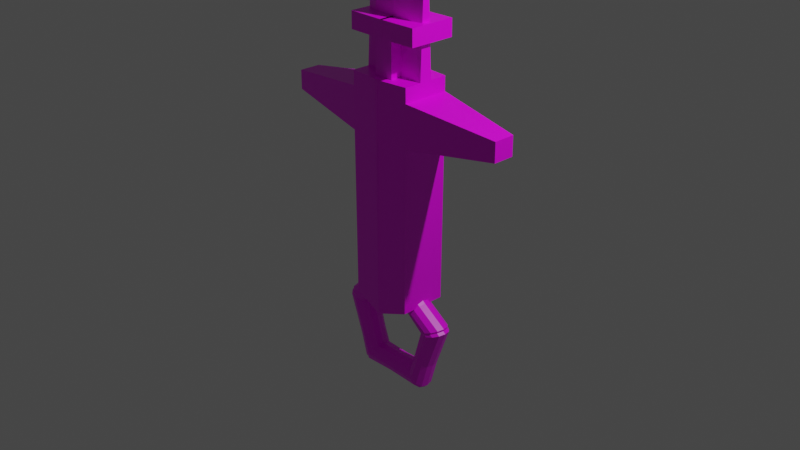 # Source: Greatsword.blend  (saved by Blender 2.83.18; exported with 4.5.12 LTS)
import bpy
from mathutils import Matrix  # noqa: F401  (used for matrix-valued properties, if any)

bpy.ops.wm.read_factory_settings(use_empty=True)
scene = bpy.context.scene
scene.name = 'Scene'

# ---- collections
col_collection = bpy.data.collections.new('Collection'); scene.collection.children.link(col_collection)

# ---- images (referenced by path relative to the original .blend; pixels are not part of the script)
import os
ASSET_DIR = os.environ.get("B2B_ASSET_DIR", "")  # directory of the original .blend (textures are referenced by path, not embedded)
HERE = os.path.dirname(os.path.abspath(__file__))  # packed textures are extracted next to this script under _unpacked/

def load_image(name, relpath, width, height, colorspace="sRGB"):
    """Load a texture the original file referenced (path relative to the .blend, or extracted next to this script)."""
    p = next((c for c in (os.path.join(HERE, relpath), os.path.join(ASSET_DIR, relpath)) if relpath and os.path.exists(c)), "")
    if p:
        img = bpy.data.images.load(p, check_existing=True)
        img.name = name
    else:  # same state as the original file: an image datablock whose file is absent (Cycles renders it pink)
        img = bpy.data.images.new(name, width, height)
        img.source = "FILE"
        img.filepath = "//" + (relpath or name)
    img.colorspace_settings.name = colorspace
    return img
img_new_piskel__1__png = load_image('New Piskel (1).png', 'New Piskel (1).png', 1024, 1024, 'sRGB')

# ---- materials (node trees are filled in below, after node groups)
mat_material = bpy.data.materials.new('Material')
mat_material.alpha_threshold = 0.0
mat_material.use_transparent_shadow = False
mat_material.line_color = (0.0, 0.0, 0.0, 1.0)

# ---- material node trees
mat_material.use_nodes = True; mat_material.node_tree.nodes.clear()
_N = mat_material.node_tree.nodes; _L = mat_material.node_tree.links
n0 = _N.new('ShaderNodeOutputMaterial'); n0.name = 'Material Output'; n0.location = (300, 300)
n1 = _N.new('ShaderNodeBsdfPrincipled'); n1.name = 'Principled BSDF'; n1.location = (10, 300)
n1.distribution = 'GGX'
n1.subsurface_method = 'BURLEY'
n1.inputs[2].default_value = 0.4
n1.inputs[3].default_value = 1.45
n1.inputs[27].default_value = (0.0, 0.0, 0.0, 1.0)
n1.inputs[28].default_value = 1.0
n2 = _N.new('ShaderNodeTexImage'); n2.name = 'Image Texture'; n2.location = (-421, 108)
n2.image = img_new_piskel__1__png
n2.interpolation = 'Closest'
_L.new(n1.outputs[0], n0.inputs[0])
_L.new(n2.outputs[0], n1.inputs[0])
_L.new(n2.outputs[1], n1.inputs[4])
n0.is_active_output = True

# ---- world
world_world = bpy.data.worlds.new('World'); scene.world = world_world
world_world.use_nodes = True; world_world.node_tree.nodes.clear()
_N = world_world.node_tree.nodes; _L = world_world.node_tree.links
n0 = _N.new('ShaderNodeOutputWorld'); n0.name = 'World Output'; n0.location = (300, 300)
n1 = _N.new('ShaderNodeBackground'); n1.name = 'Background'; n1.location = (10, 300)
n1.inputs[0].default_value = (0.05088, 0.05088, 0.05088, 1.0)
_L.new(n1.outputs[0], n0.inputs[0])
n0.is_active_output = True
world_world.color = (0.05088, 0.05088, 0.05088)
world_world.use_sun_shadow = False
world_world.sun_shadow_jitter_overblur = 0.0

# ---- cameras
cam_camera = bpy.data.cameras.new('Camera')
cam_camera.clip_end = 100.0
cam_camera.ortho_scale = 7.314

# ---- lights
light_light = bpy.data.lights.new('Light', 'POINT')
light_light.transmission_factor = 0.0
light_light.energy = 1000.0
light_light.shadow_soft_size = 0.1
light_light.shadow_maximum_resolution = 0.006
light_light.use_absolute_resolution = True

# ---- meshes
me_cube = bpy.data.meshes.new('Cube')
me_cube.from_pydata([(0.3648, 0.8715, 0.937), (0.3536, 0.8715, -0.8715), (0.3648, -0.8715, 0.937), (0.3536, -0.8715, -0.8715), (-0.01119, -1.0, 0.9345), (-0.01119, 1.0, 0.9345), (0.3617, 0.8715, 1.399), (0.3617, -0.8715, 1.399), (-0.01428, 1.0, 1.396), (-0.01428, -1.0, 1.396), (1.357, 0.3943, 1.07), (1.357, -0.3943, 1.07), (1.356, 0.3943, 1.279), (1.356, -0.3943, 1.279), (0.3606, 0.8715, 1.557), (0.3606, -0.8715, 1.557), (-0.01534, 1.0, 1.554), (-0.01534, -1.0, 1.554), (0.3606, -0.2324, 1.557), (0.3606, 0.2324, 1.557), (-0.01534, -0.2667, 1.554), (-0.01534, 0.2667, 1.554), (0.351, -0.04247, 2.992), (0.351, 0.04247, 2.992), (-0.02493, -0.2667, 2.989), (-0.02493, 0.2667, 2.989), (0.2997, -0.01182, 10.67), (0.2997, 0.01182, 10.67), (-0.07626, -0.07419, 10.67), (-0.07626, 0.07419, 10.67), (0.1141, -0.9585, -0.9585), (0.1101, 0.9585, 0.9353), (0.1141, 0.9585, -0.9585), (0.1101, -0.9585, 0.9353), (0.1071, 0.9585, 1.397), (0.1071, -0.9585, 1.397), (0.106, 0.9585, 1.555), (0.106, -0.9585, 1.555), (0.106, -0.2556, 1.555), (0.106, 0.2556, 1.555), (0.09641, -0.2556, 2.99), (0.09641, 0.2556, 2.99), (0.04508, -0.07111, 10.67), (0.04508, 0.07111, 10.67), (-0.01789, -0.2667, 1.936), (-0.01789, 1.0, 1.936), (0.1035, 0.9585, 1.937), (0.1035, -0.2556, 1.937), (-0.01912, -0.2667, 2.12), (-0.01912, 1.0, 2.12), (0.1022, 0.9585, 2.12), (0.1022, -0.2556, 2.12), (0.4126, 0.9585, 1.939), (0.4126, -0.2556, 1.939), (0.4113, 0.9585, 2.123), (0.4113, -0.2556, 2.123), (-0.01587, -0.7764, 1.936), (0.1055, -0.7653, 1.937), (-0.0171, -0.7764, 2.12), (0.1042, -0.7653, 2.12), (0.4146, -0.7653, 1.939), (0.4133, -0.7653, 2.123), (0.1035, -0.2556, 1.937), (-0.01789, -0.2667, 1.936), (0.1035, 0.9585, 1.937), (-0.01789, 1.0, 1.936), (-0.01196, -0.6926, 1.554), (0.1094, -0.6816, 1.555), (-0.01451, -0.6926, 1.936), (0.1068, -0.6816, 1.937), (0.007584, -0.0003212, 13.71), (0.007584, 0.0003212, 13.71), (-0.001153, -0.001933, 13.71), (-0.001153, 0.001933, 13.71), (-0.005317, 0.002016, 13.71), (-0.005317, -0.002016, 13.71), (0.6604, -1.864e-08, -1.021), (0.6426, -0.2396, -1.027), (0.594, -0.4151, -1.045), (0.5276, -0.4793, -1.07), (0.4612, -0.4151, -1.094), (0.4126, -0.2396, -1.112), (0.3948, -1.133e-08, -1.118), (0.4126, 0.2396, -1.112), (0.4612, 0.4151, -1.094), (0.5276, 0.4793, -1.07), (0.594, 0.4151, -1.045), (0.6426, 0.2396, -1.027), (-0.02879, -1.026e-07, -0.5546), (-0.02811, -0.2396, -0.5737), (-0.02626, -0.4151, -0.6256), (-0.02374, -0.4793, -0.6966), (-0.02121, -0.4151, -0.7676), (-0.01936, -0.2396, -0.8195), (-0.01868, -6.168e-08, -0.8385), (-0.01936, 0.2396, -0.8195), (-0.02121, 0.4151, -0.7676), (-0.02374, 0.4793, -0.6966), (-0.02626, 0.4151, -0.6256), (-0.02811, 0.2396, -0.5737), (-0.683, -4.524e-08, -1.069), (-0.6648, -0.2396, -1.074), (-0.6151, -0.4151, -1.089), (-0.5471, -0.4793, -1.108), (-0.4792, -0.4151, -1.128), (-0.4294, -0.2396, -1.142), (-0.4112, -2.729e-08, -1.147), (-0.4294, 0.2396, -1.142), (-0.4792, 0.4151, -1.128), (-0.5471, 0.4793, -1.108), (-0.6151, 0.4151, -1.089), (-0.6648, 0.2396, -1.074), (-0.3982, 7.409e-08, -1.854), (-0.3876, -0.2396, -1.838), (-0.3587, -0.4151, -1.795), (-0.3193, -0.4793, -1.736), (-0.2798, -0.4151, -1.677), (-0.2509, -0.2396, -1.634), (-0.2403, 4.431e-08, -1.618), (-0.2509, 0.2396, -1.634), (-0.2798, 0.4151, -1.677), (-0.3193, 0.4793, -1.736), (-0.3587, 0.4151, -1.795), (-0.3876, 0.2396, -1.838), (0.4321, 9.052e-08, -1.824), (0.4204, -0.2396, -1.809), (0.3885, -0.4151, -1.768), (0.345, -0.4793, -1.712), (0.3014, -0.4151, -1.656), (0.2695, -0.2396, -1.615), (0.2578, 5.417e-08, -1.6), (0.2695, 0.2396, -1.615), (0.3014, 0.4151, -1.656), (0.345, 0.4793, -1.712), (0.3885, 0.4151, -1.768), (0.4204, 0.2396, -1.809), (-0.3648, 0.8715, 0.937), (-0.3536, 0.8715, -0.8715), (-0.3648, -0.8715, 0.937), (-0.3536, -0.8715, -0.8715), (0.0, 1.0, -1.0), (0.01119, -1.0, 0.9345), (0.0, -1.0, -1.0), (0.01119, 1.0, 0.9345), (-0.3617, 0.8715, 1.399), (-0.3617, -0.8715, 1.399), (0.01428, 1.0, 1.396), (0.01428, -1.0, 1.396), (-1.357, 0.3943, 1.07), (-1.357, -0.3943, 1.07), (-1.356, 0.3943, 1.279), (-1.356, -0.3943, 1.279), (-0.3606, 0.8715, 1.557), (-0.3606, -0.8715, 1.557), (0.01534, 1.0, 1.554), (0.01534, -1.0, 1.554), (-0.3606, -0.2324, 1.557), (-0.3606, 0.2324, 1.557), (0.01534, -0.2667, 1.554), (0.01534, 0.2667, 1.554), (-0.351, -0.04247, 2.992), (-0.351, 0.04247, 2.992), (0.02493, -0.2667, 2.989), (0.02493, 0.2667, 2.989), (-0.2997, -0.01182, 10.67), (-0.2997, 0.01182, 10.67), (0.07626, -0.07419, 10.67), (0.07626, 0.07419, 10.67), (-0.1141, -0.9585, -0.9585), (-0.1101, 0.9585, 0.9353), (-0.1141, 0.9585, -0.9585), (-0.1101, -0.9585, 0.9353), (-0.1071, 0.9585, 1.397), (-0.1071, -0.9585, 1.397), (-0.106, 0.9585, 1.555), (-0.106, -0.9585, 1.555), (-0.106, -0.2556, 1.555), (-0.106, 0.2556, 1.555), (-0.09641, -0.2556, 2.99), (-0.09641, 0.2556, 2.99), (-0.04508, -0.07111, 10.67), (-0.04508, 0.07111, 10.67), (0.01789, -0.2667, 1.936), (0.01789, 1.0, 1.936), (-0.1035, 0.9585, 1.937), (-0.1035, -0.2556, 1.937), (0.01912, -0.2667, 2.12), (0.01912, 1.0, 2.12), (-0.1022, 0.9585, 2.12), (-0.1022, -0.2556, 2.12), (-0.4126, 0.9585, 1.939), (-0.4126, -0.2556, 1.939), (-0.4113, 0.9585, 2.123), (-0.4113, -0.2556, 2.123), (0.01587, -0.7764, 1.936), (-0.1055, -0.7653, 1.937), (0.0171, -0.7764, 2.12), (-0.1042, -0.7653, 2.12), (-0.4146, -0.7653, 1.939), (-0.4133, -0.7653, 2.123), (-0.1035, -0.2556, 1.937), (0.01789, -0.2667, 1.936), (-0.1035, 0.9585, 1.937), (0.01789, 1.0, 1.936), (0.01196, -0.6926, 1.554), (-0.1094, -0.6816, 1.555), (0.01451, -0.6926, 1.936), (-0.1068, -0.6816, 1.937), (-0.007584, -0.0003212, 13.71), (-0.007584, 0.0003212, 13.71), (0.001153, -0.001933, 13.71), (0.001153, 0.001933, 13.71), (0.005317, 0.002016, 13.71), (0.005317, -0.002016, 13.71), (-0.6604, -1.864e-08, -1.021), (-0.6426, -0.2396, -1.027), (-0.594, -0.4151, -1.045), (-0.5276, -0.4793, -1.07), (-0.4612, -0.4151, -1.094), (-0.4126, -0.2396, -1.112), (-0.3948, -1.133e-08, -1.118), (-0.4126, 0.2396, -1.112), (-0.4612, 0.4151, -1.094), (-0.5276, 0.4793, -1.07), (-0.594, 0.4151, -1.045), (-0.6426, 0.2396, -1.027), (0.02879, -1.026e-07, -0.5546), (0.02811, -0.2396, -0.5737), (0.02626, -0.4151, -0.6256), (0.02374, -0.4793, -0.6966), (0.02121, -0.4151, -0.7676), (0.01936, -0.2396, -0.8195), (0.01868, -6.168e-08, -0.8385), (0.01936, 0.2396, -0.8195), (0.02121, 0.4151, -0.7676), (0.02374, 0.4793, -0.6966), (0.02626, 0.4151, -0.6256), (0.02811, 0.2396, -0.5737), (0.683, -4.524e-08, -1.069), (0.6648, -0.2396, -1.074), (0.6151, -0.4151, -1.089), (0.5471, -0.4793, -1.108), (0.4792, -0.4151, -1.128), (0.4294, -0.2396, -1.142), (0.4112, -2.729e-08, -1.147), (0.4294, 0.2396, -1.142), (0.4792, 0.4151, -1.128), (0.5471, 0.4793, -1.108), (0.6151, 0.4151, -1.089), (0.6648, 0.2396, -1.074), (0.3982, 7.409e-08, -1.854), (0.3876, -0.2396, -1.838), (0.3587, -0.4151, -1.795), (0.3193, -0.4793, -1.736), (0.2798, -0.4151, -1.677), (0.2509, -0.2396, -1.634), (0.2403, 4.431e-08, -1.618), (0.2509, 0.2396, -1.634), (0.2798, 0.4151, -1.677), (0.3193, 0.4793, -1.736), (0.3587, 0.4151, -1.795), (0.3876, 0.2396, -1.838), (-0.4321, 9.052e-08, -1.824), (-0.4204, -0.2396, -1.809), (-0.3885, -0.4151, -1.768), (-0.345, -0.4793, -1.712), (-0.3014, -0.4151, -1.656), (-0.2695, -0.2396, -1.615), (-0.2578, 5.417e-08, -1.6), (-0.2695, 0.2396, -1.615), (-0.3014, 0.4151, -1.656), (-0.345, 0.4793, -1.712), (-0.3885, 0.4151, -1.768), (-0.4204, 0.2396, -1.809)], [], [(32, 1, 3, 30), (1, 0, 2, 3), (32, 31, 0, 1), (30, 33, 4, 142), (31, 5, 8, 34), (8, 9, 17, 16), (0, 6, 12, 10), (5, 4, 9, 8), (33, 2, 7, 35), (11, 10, 12, 13), (2, 0, 10, 11), (7, 2, 11, 13), (6, 7, 13, 12), (37, 15, 19, 39), (34, 8, 16, 36), (35, 7, 15, 37), (7, 6, 14, 15), (20, 21, 25, 24), (15, 14, 18, 19), (16, 17, 21, 20), (63, 62, 47, 44), (41, 23, 27, 43), (38, 20, 24, 40), (39, 19, 23, 41), (19, 18, 22, 23), (28, 29, 74, 75), (23, 22, 26, 27), (24, 25, 29, 28), (40, 24, 28, 42), (22, 40, 42, 26), (42, 28, 75, 72), (21, 39, 41, 25), (18, 38, 40, 22), (25, 41, 43, 29), (14, 36, 38, 18), (9, 35, 37, 17), (6, 34, 36, 14), (17, 37, 39, 21), (4, 33, 35, 9), (0, 31, 34, 6), (3, 2, 33, 30), (140, 5, 31, 32), (140, 32, 30, 142), (48, 44, 56, 58), (62, 64, 46, 47), (64, 65, 45, 46), (65, 63, 44, 45), (50, 49, 48, 51), (45, 44, 48, 49), (46, 50, 54, 52), (46, 45, 49, 50), (53, 52, 54, 55), (50, 51, 55, 54), (47, 46, 52, 53), (44, 47, 57, 56), (56, 57, 59, 58), (59, 57, 60, 61), (55, 51, 59, 61), (53, 55, 61, 60), (47, 53, 60, 57), (51, 48, 58, 59), (16, 20, 63, 65), (36, 16, 65, 64), (38, 36, 64, 62), (20, 38, 67, 66), (66, 67, 69, 68), (63, 20, 66, 68), (38, 62, 69, 67), (62, 63, 68, 69), (72, 75, 74, 73), (70, 72, 73, 71), (26, 42, 72, 70), (43, 27, 71, 73), (29, 43, 73, 74), (27, 26, 70, 71), (76, 88, 89, 77), (77, 89, 90, 78), (78, 90, 91, 79), (79, 91, 92, 80), (80, 92, 93, 81), (81, 93, 94, 82), (82, 94, 95, 83), (83, 95, 96, 84), (84, 96, 97, 85), (85, 97, 98, 86), (86, 98, 99, 87), (87, 99, 88, 76), (88, 100, 101, 89), (89, 101, 102, 90), (90, 102, 103, 91), (91, 103, 104, 92), (92, 104, 105, 93), (93, 105, 106, 94), (94, 106, 107, 95), (95, 107, 108, 96), (96, 108, 109, 97), (97, 109, 110, 98), (98, 110, 111, 99), (99, 111, 100, 88), (100, 112, 113, 101), (101, 113, 114, 102), (102, 114, 115, 103), (103, 115, 116, 104), (104, 116, 117, 105), (105, 117, 118, 106), (106, 118, 119, 107), (107, 119, 120, 108), (108, 120, 121, 109), (109, 121, 122, 110), (110, 122, 123, 111), (111, 123, 112, 100), (112, 124, 125, 113), (113, 125, 126, 114), (114, 126, 127, 115), (115, 127, 128, 116), (116, 128, 129, 117), (117, 129, 130, 118), (118, 130, 131, 119), (119, 131, 132, 120), (120, 132, 133, 121), (121, 133, 134, 122), (122, 134, 135, 123), (123, 135, 124, 112), (124, 76, 77, 125), (125, 77, 78, 126), (126, 78, 79, 127), (127, 79, 80, 128), (128, 80, 81, 129), (129, 81, 82, 130), (130, 82, 83, 131), (131, 83, 84, 132), (132, 84, 85, 133), (133, 85, 86, 134), (134, 86, 87, 135), (135, 87, 76, 124), (170, 168, 139, 137), (137, 139, 138, 136), (170, 137, 136, 169), (168, 142, 141, 171), (169, 172, 146, 143), (146, 154, 155, 147), (136, 148, 150, 144), (143, 146, 147, 141), (171, 173, 145, 138), (149, 151, 150, 148), (138, 149, 148, 136), (145, 151, 149, 138), (144, 150, 151, 145), (175, 177, 157, 153), (172, 174, 154, 146), (173, 175, 153, 145), (145, 153, 152, 144), (158, 162, 163, 159), (153, 157, 156, 152), (154, 158, 159, 155), (201, 182, 185, 200), (179, 181, 165, 161), (176, 178, 162, 158), (177, 179, 161, 157), (157, 161, 160, 156), (166, 213, 212, 167), (161, 165, 164, 160), (162, 166, 167, 163), (178, 180, 166, 162), (160, 164, 180, 178), (180, 210, 213, 166), (159, 163, 179, 177), (156, 160, 178, 176), (163, 167, 181, 179), (152, 156, 176, 174), (147, 155, 175, 173), (144, 152, 174, 172), (155, 159, 177, 175), (141, 147, 173, 171), (136, 144, 172, 169), (139, 168, 171, 138), (140, 170, 169, 143), (140, 142, 168, 170), (186, 196, 194, 182), (200, 185, 184, 202), (202, 184, 183, 203), (203, 183, 182, 201), (188, 189, 186, 187), (183, 187, 186, 182), (184, 190, 192, 188), (184, 188, 187, 183), (191, 193, 192, 190), (188, 192, 193, 189), (185, 191, 190, 184), (182, 194, 195, 185), (194, 196, 197, 195), (197, 199, 198, 195), (193, 199, 197, 189), (191, 198, 199, 193), (185, 195, 198, 191), (189, 197, 196, 186), (154, 203, 201, 158), (174, 202, 203, 154), (176, 200, 202, 174), (158, 204, 205, 176), (204, 206, 207, 205), (201, 206, 204, 158), (176, 205, 207, 200), (200, 207, 206, 201), (210, 211, 212, 213), (208, 209, 211, 210), (164, 208, 210, 180), (181, 211, 209, 165), (167, 212, 211, 181), (165, 209, 208, 164), (214, 215, 227, 226), (215, 216, 228, 227), (216, 217, 229, 228), (217, 218, 230, 229), (218, 219, 231, 230), (219, 220, 232, 231), (220, 221, 233, 232), (221, 222, 234, 233), (222, 223, 235, 234), (223, 224, 236, 235), (224, 225, 237, 236), (225, 214, 226, 237), (226, 227, 239, 238), (227, 228, 240, 239), (228, 229, 241, 240), (229, 230, 242, 241), (230, 231, 243, 242), (231, 232, 244, 243), (232, 233, 245, 244), (233, 234, 246, 245), (234, 235, 247, 246), (235, 236, 248, 247), (236, 237, 249, 248), (237, 226, 238, 249), (238, 239, 251, 250), (239, 240, 252, 251), (240, 241, 253, 252), (241, 242, 254, 253), (242, 243, 255, 254), (243, 244, 256, 255), (244, 245, 257, 256), (245, 246, 258, 257), (246, 247, 259, 258), (247, 248, 260, 259), (248, 249, 261, 260), (249, 238, 250, 261), (250, 251, 263, 262), (251, 252, 264, 263), (252, 253, 265, 264), (253, 254, 266, 265), (254, 255, 267, 266), (255, 256, 268, 267), (256, 257, 269, 268), (257, 258, 270, 269), (258, 259, 271, 270), (259, 260, 272, 271), (260, 261, 273, 272), (261, 250, 262, 273), (262, 263, 215, 214), (263, 264, 216, 215), (264, 265, 217, 216), (265, 266, 218, 217), (266, 267, 219, 218), (267, 268, 220, 219), (268, 269, 221, 220), (269, 270, 222, 221), (270, 271, 223, 222), (271, 272, 224, 223), (272, 273, 225, 224), (273, 262, 214, 225)])
_uv = me_cube.uv_layers.new(name='UVMap')
_uv.uv.foreach_set('vector', [0.5299, 0.5195, 0.5299, 0.5195, 0.5299, 0.5195, 0.5299, 0.5195, 0.5299, 0.5195, 0.5299, 0.5195, 0.5299, 0.5195, 0.5299, 0.5195, 0.5299, 0.5195, 0.5299, 0.5195, 0.5299, 0.5195, 0.5299, 0.5195, 0.5299, 0.5195, 0.5299, 0.5195, 0.5299, 0.5195, 0.5299, 0.5195, 0.1836, 0.5391, 0.1836, 0.5391, 0.1836, 0.5391, 0.1836, 0.5391, 0.832, 0.5391, 0.832, 0.5391, 0.832, 0.5391, 0.832, 0.5391, 0.1836, 0.5391, 0.1836, 0.5391, 0.1836, 0.5391, 0.1836, 0.5391, 0.832, 0.5391, 0.832, 0.5391, 0.832, 0.5391, 0.832, 0.5391, 0.1836, 0.5391, 0.1836, 0.5391, 0.1836, 0.5391, 0.1836, 0.5391, 0.1836, 0.5391, 0.1836, 0.5391, 0.1836, 0.5391, 0.1836, 0.5391, 0.1836, 0.5391, 0.1836, 0.5391, 0.1836, 0.5391, 0.1836, 0.5391, 0.1836, 0.5391, 0.1836, 0.5391, 0.1836, 0.5391, 0.1836, 0.5391, 0.1836, 0.5391, 0.1836, 0.5391, 0.1836, 0.5391, 0.1836, 0.5391, 0.1784, 0.5391, 0.1784, 0.5391, 0.1784, 0.5391, 0.1784, 0.5391, 0.1836, 0.5391, 0.1836, 0.5391, 0.1836, 0.5391, 0.1836, 0.5391, 0.1836, 0.5391, 0.1836, 0.5391, 0.1836, 0.5391, 0.1836, 0.5391, 0.1836, 0.5391, 0.1836, 0.5391, 0.1836, 0.5391, 0.1836, 0.5391, 0.832, 0.5391, 0.832, 0.5391, 0.832, 0.5391, 0.832, 0.5391, 0.1836, 0.5391, 0.1836, 0.5391, 0.1836, 0.5391, 0.1836, 0.5391, 0.832, 0.5391, 0.832, 0.5391, 0.832, 0.5391, 0.832, 0.5391, 0.832, 0.5391, 0.832, 0.5391, 0.832, 0.5391, 0.832, 0.5391, 0.8529, 0.5352, 0.8529, 0.5352, 0.8529, 0.5352, 0.8529, 0.5352, 0.8529, 0.5352, 0.8529, 0.5352, 0.8529, 0.5352, 0.8529, 0.5352, 0.8529, 0.5352, 0.8529, 0.5352, 0.8529, 0.5352, 0.8529, 0.5352, 0.8529, 0.5352, 0.8529, 0.5352, 0.8529, 0.5352, 0.8529, 0.5352, 0.8529, 0.5352, 0.8529, 0.5352, 0.8529, 0.5352, 0.8529, 0.5352, 0.8529, 0.5352, 0.8529, 0.5352, 0.8529, 0.5352, 0.8529, 0.5352, 0.8529, 0.5352, 0.8529, 0.5352, 0.8529, 0.5352, 0.8529, 0.5352, 0.8529, 0.5352, 0.8529, 0.5352, 0.8529, 0.5352, 0.8529, 0.5352, 0.8529, 0.5352, 0.8529, 0.5352, 0.8529, 0.5352, 0.8529, 0.5352, 0.8529, 0.5352, 0.8529, 0.5352, 0.8529, 0.5352, 0.8529, 0.5352, 0.8529, 0.5352, 0.8529, 0.5352, 0.8529, 0.5352, 0.8529, 0.5352, 0.8529, 0.5352, 0.8529, 0.5352, 0.8529, 0.5352, 0.8529, 0.5352, 0.8529, 0.5352, 0.8529, 0.5352, 0.8529, 0.5352, 0.8529, 0.5352, 0.1784, 0.5391, 0.1784, 0.5391, 0.1784, 0.5391, 0.1784, 0.5391, 0.1836, 0.5391, 0.1836, 0.5391, 0.1836, 0.5391, 0.1836, 0.5391, 0.1836, 0.5391, 0.1836, 0.5391, 0.1836, 0.5391, 0.1836, 0.5391, 0.1784, 0.5391, 0.1784, 0.5391, 0.1784, 0.5391, 0.1784, 0.5391, 0.1836, 0.5391, 0.1836, 0.5391, 0.1836, 0.5391, 0.1836, 0.5391, 0.1836, 0.5391, 0.1836, 0.5391, 0.1836, 0.5391, 0.1836, 0.5391, 0.5299, 0.5195, 0.5299, 0.5195, 0.5299, 0.5195, 0.5299, 0.5195, 0.5299, 0.5195, 0.5299, 0.5195, 0.5299, 0.5195, 0.5299, 0.5195, 0.5299, 0.5195, 0.5299, 0.5195, 0.5299, 0.5195, 0.5299, 0.5195, 0.1836, 0.5391, 0.1836, 0.5391, 0.1836, 0.5391, 0.1836, 0.5391, 0.832, 0.5391, 0.832, 0.5391, 0.832, 0.5391, 0.832, 0.5391, 0.832, 0.5391, 0.832, 0.5391, 0.832, 0.5391, 0.832, 0.5391, 0.832, 0.5391, 0.832, 0.5391, 0.832, 0.5391, 0.832, 0.5391, 0.1836, 0.5391, 0.1836, 0.5391, 0.1836, 0.5391, 0.1836, 0.5391, 0.832, 0.5391, 0.832, 0.5391, 0.832, 0.5391, 0.832, 0.5391, 0.1836, 0.5391, 0.1836, 0.5391, 0.1836, 0.5391, 0.1836, 0.5391, 0.1836, 0.5391, 0.1836, 0.5391, 0.1836, 0.5391, 0.1836, 0.5391, 0.1836, 0.5391, 0.1836, 0.5391, 0.1836, 0.5391, 0.1836, 0.5391, 0.1836, 0.5391, 0.1836, 0.5391, 0.1836, 0.5391, 0.1836, 0.5391, 0.832, 0.5391, 0.832, 0.5391, 0.832, 0.5391, 0.832, 0.5391, 0.832, 0.5391, 0.832, 0.5391, 0.832, 0.5391, 0.832, 0.5391, 0.1836, 0.5391, 0.1836, 0.5391, 0.1836, 0.5391, 0.1836, 0.5391, 0.1836, 0.5391, 0.1836, 0.5391, 0.1836, 0.5391, 0.1836, 0.5391, 0.1836, 0.5391, 0.1836, 0.5391, 0.1836, 0.5391, 0.1836, 0.5391, 0.1836, 0.5391, 0.1836, 0.5391, 0.1836, 0.5391, 0.1836, 0.5391, 0.832, 0.5391, 0.832, 0.5391, 0.832, 0.5391, 0.832, 0.5391, 0.1836, 0.5391, 0.1836, 0.5391, 0.1836, 0.5391, 0.1836, 0.5391, 0.832, 0.5391, 0.832, 0.5391, 0.832, 0.5391, 0.832, 0.5391, 0.1836, 0.5391, 0.1836, 0.5391, 0.1836, 0.5391, 0.1836, 0.5391, 0.1784, 0.5391, 0.1784, 0.5391, 0.1784, 0.5391, 0.1784, 0.5391, 0.832, 0.5391, 0.832, 0.5391, 0.832, 0.5391, 0.832, 0.5391, 0.1445, 0.5391, 0.1445, 0.5391, 0.1445, 0.5391, 0.1445, 0.5391, 0.1836, 0.5391, 0.1836, 0.5391, 0.1836, 0.5391, 0.1836, 0.5391, 0.1784, 0.5391, 0.1784, 0.5391, 0.1784, 0.5391, 0.1784, 0.5391, 0.832, 0.5391, 0.832, 0.5391, 0.832, 0.5391, 0.832, 0.5391, 0.832, 0.5391, 0.832, 0.5391, 0.832, 0.5391, 0.832, 0.5391, 0.832, 0.5391, 0.832, 0.5391, 0.832, 0.5391, 0.832, 0.5391, 0.8529, 0.5352, 0.8529, 0.5352, 0.8529, 0.5352, 0.8529, 0.5352, 0.8529, 0.5352, 0.8529, 0.5352, 0.8529, 0.5352, 0.8529, 0.5352, 0.8529, 0.5352, 0.8529, 0.5352, 0.8529, 0.5352, 0.8529, 0.5352, 0.8529, 0.5352, 0.8529, 0.5352, 0.8529, 0.5352, 0.8529, 0.5352, 0.2409, 0.3477, 0.2409, 0.3477, 0.2409, 0.3477, 0.2409, 0.3477, 0.2409, 0.3477, 0.2409, 0.3477, 0.2409, 0.3477, 0.2409, 0.3477, 0.2409, 0.3477, 0.2409, 0.3477, 0.2409, 0.3477, 0.2409, 0.3477, 0.2409, 0.3477, 0.2409, 0.3477, 0.2409, 0.3477, 0.2409, 0.3477, 0.2409, 0.3477, 0.2409, 0.3477, 0.2409, 0.3477, 0.2409, 0.3477, 0.2409, 0.3477, 0.2409, 0.3477, 0.2409, 0.3477, 0.2409, 0.3477, 0.2409, 0.3477, 0.2409, 0.3477, 0.2409, 0.3477, 0.2409, 0.3477, 0.2409, 0.3477, 0.2409, 0.3477, 0.2409, 0.3477, 0.2409, 0.3477, 0.2409, 0.3477, 0.2409, 0.3477, 0.2409, 0.3477, 0.2409, 0.3477, 0.2409, 0.3477, 0.2409, 0.3477, 0.2409, 0.3477, 0.2409, 0.3477, 0.2409, 0.3477, 0.2409, 0.3477, 0.2409, 0.3477, 0.2409, 0.3477, 0.2409, 0.3477, 0.2409, 0.3477, 0.2409, 0.3477, 0.2409, 0.3477, 0.2409, 0.3477, 0.2409, 0.3477, 0.2409, 0.3477, 0.2409, 0.3477, 0.2409, 0.3477, 0.2409, 0.3477, 0.2409, 0.3477, 0.2409, 0.3477, 0.2409, 0.3477, 0.2409, 0.3477, 0.2409, 0.3477, 0.2409, 0.3477, 0.2409, 0.3477, 0.2409, 0.3477, 0.2409, 0.3477, 0.2409, 0.3477, 0.2409, 0.3477, 0.2409, 0.3477, 0.2409, 0.3477, 0.2409, 0.3477, 0.2409, 0.3477, 0.2409, 0.3477, 0.2409, 0.3477, 0.2409, 0.3477, 0.2409, 0.3477, 0.2409, 0.3477, 0.2409, 0.3477, 0.2409, 0.3477, 0.2409, 0.3477, 0.2409, 0.3477, 0.2409, 0.3477, 0.2409, 0.3477, 0.2409, 0.3477, 0.2409, 0.3477, 0.2409, 0.3477, 0.2409, 0.3477, 0.2409, 0.3477, 0.2409, 0.3477, 0.2409, 0.3477, 0.2409, 0.3477, 0.2409, 0.3477, 0.2409, 0.3477, 0.2409, 0.3477, 0.2409, 0.3477, 0.2409, 0.3477, 0.2409, 0.3477, 0.2409, 0.3477, 0.2409, 0.3477, 0.2409, 0.3477, 0.2409, 0.3477, 0.2409, 0.3477, 0.2409, 0.3477, 0.2409, 0.3477, 0.2409, 0.3477, 0.2409, 0.3477, 0.2409, 0.3477, 0.2409, 0.3477, 0.2409, 0.3477, 0.2409, 0.3477, 0.2409, 0.3477, 0.2409, 0.3477, 0.2409, 0.3477, 0.2409, 0.3477, 0.2409, 0.3477, 0.2409, 0.3477, 0.2409, 0.3477, 0.2409, 0.3477, 0.2409, 0.3477, 0.2409, 0.3477, 0.2409, 0.3477, 0.2409, 0.3477, 0.2409, 0.3477, 0.2409, 0.3477, 0.2409, 0.3477, 0.2409, 0.3477, 0.2409, 0.3477, 0.2409, 0.3477, 0.2409, 0.3477, 0.2409, 0.3477, 0.2409, 0.3477, 0.2409, 0.3477, 0.2409, 0.3477, 0.2409, 0.3477, 0.2409, 0.3477, 0.2409, 0.3477, 0.2409, 0.3477, 0.2409, 0.3477, 0.2409, 0.3477, 0.2409, 0.3477, 0.2409, 0.3477, 0.2409, 0.3477, 0.2409, 0.3477, 0.2409, 0.3477, 0.2409, 0.3477, 0.2409, 0.3477, 0.2409, 0.3477, 0.2409, 0.3477, 0.2409, 0.3477, 0.2409, 0.3477, 0.2409, 0.3477, 0.2409, 0.3477, 0.2409, 0.3477, 0.2409, 0.3477, 0.2409, 0.3477, 0.2409, 0.3477, 0.2409, 0.3477, 0.2409, 0.3477, 0.2409, 0.3477, 0.2409, 0.3477, 0.2409, 0.3477, 0.2409, 0.3477, 0.2409, 0.3477, 0.2409, 0.3477, 0.2409, 0.3477, 0.2409, 0.3477, 0.2409, 0.3477, 0.2409, 0.3477, 0.2409, 0.3477, 0.2409, 0.3477, 0.2409, 0.3477, 0.2409, 0.3477, 0.2409, 0.3477, 0.2409, 0.3477, 0.2409, 0.3477, 0.2409, 0.3477, 0.2409, 0.3477, 0.2409, 0.3477, 0.2409, 0.3477, 0.2409, 0.3477, 0.2409, 0.3477, 0.2409, 0.3477, 0.2409, 0.3477, 0.2409, 0.3477, 0.2409, 0.3477, 0.2409, 0.3477, 0.2409, 0.3477, 0.2409, 0.3477, 0.2409, 0.3477, 0.2409, 0.3477, 0.2409, 0.3477, 0.2409, 0.3477, 0.2409, 0.3477, 0.2409, 0.3477, 0.2409, 0.3477, 0.2409, 0.3477, 0.2409, 0.3477, 0.2409, 0.3477, 0.2409, 0.3477, 0.2409, 0.3477, 0.2409, 0.3477, 0.2409, 0.3477, 0.2409, 0.3477, 0.2409, 0.3477, 0.2409, 0.3477, 0.2409, 0.3477, 0.2409, 0.3477, 0.2409, 0.3477, 0.2409, 0.3477, 0.2409, 0.3477, 0.2409, 0.3477, 0.2409, 0.3477, 0.2409, 0.3477, 0.2409, 0.3477, 0.2409, 0.3477, 0.2409, 0.3477, 0.2409, 0.3477, 0.2409, 0.3477, 0.2409, 0.3477, 0.2409, 0.3477, 0.2409, 0.3477, 0.2409, 0.3477, 0.2409, 0.3477, 0.2409, 0.3477, 0.2409, 0.3477, 0.2409, 0.3477, 0.2409, 0.3477, 0.2409, 0.3477, 0.2409, 0.3477, 0.2409, 0.3477, 0.2409, 0.3477, 0.2409, 0.3477, 0.2409, 0.3477, 0.2409, 0.3477, 0.2409, 0.3477, 0.2409, 0.3477, 0.2409, 0.3477, 0.2409, 0.3477, 0.2409, 0.3477, 0.2409, 0.3477, 0.2409, 0.3477, 0.2409, 0.3477, 0.2409, 0.3477, 0.5299, 0.5195, 0.5299, 0.5195, 0.5299, 0.5195, 0.5299, 0.5195, 0.5299, 0.5195, 0.5299, 0.5195, 0.5299, 0.5195, 0.5299, 0.5195, 0.5299, 0.5195, 0.5299, 0.5195, 0.5299, 0.5195, 0.5299, 0.5195, 0.5299, 0.5195, 0.5299, 0.5195, 0.5299, 0.5195, 0.5299, 0.5195, 0.1836, 0.5391, 0.1836, 0.5391, 0.1836, 0.5391, 0.1836, 0.5391, 0.832, 0.5391, 0.832, 0.5391, 0.832, 0.5391, 0.832, 0.5391, 0.1836, 0.5391, 0.1836, 0.5391, 0.1836, 0.5391, 0.1836, 0.5391, 0.832, 0.5391, 0.832, 0.5391, 0.832, 0.5391, 0.832, 0.5391, 0.1836, 0.5391, 0.1836, 0.5391, 0.1836, 0.5391, 0.1836, 0.5391, 0.1836, 0.5391, 0.1836, 0.5391, 0.1836, 0.5391, 0.1836, 0.5391, 0.1836, 0.5391, 0.1836, 0.5391, 0.1836, 0.5391, 0.1836, 0.5391, 0.1836, 0.5391, 0.1836, 0.5391, 0.1836, 0.5391, 0.1836, 0.5391, 0.1836, 0.5391, 0.1836, 0.5391, 0.1836, 0.5391, 0.1836, 0.5391, 0.1784, 0.5391, 0.1784, 0.5391, 0.1784, 0.5391, 0.1784, 0.5391, 0.1836, 0.5391, 0.1836, 0.5391, 0.1836, 0.5391, 0.1836, 0.5391, 0.1836, 0.5391, 0.1836, 0.5391, 0.1836, 0.5391, 0.1836, 0.5391, 0.1836, 0.5391, 0.1836, 0.5391, 0.1836, 0.5391, 0.1836, 0.5391, 0.832, 0.5391, 0.832, 0.5391, 0.832, 0.5391, 0.832, 0.5391, 0.832, 0.5391, 0.832, 0.5391, 0.832, 0.5391, 0.832, 0.5391, 0.832, 0.5391, 0.832, 0.5391, 0.832, 0.5391, 0.832, 0.5391, 0.832, 0.5391, 0.832, 0.5391, 0.832, 0.5391, 0.832, 0.5391, 0.8529, 0.5352, 0.8529, 0.5352, 0.8529, 0.5352, 0.8529, 0.5352, 0.8529, 0.5352, 0.8529, 0.5352, 0.8529, 0.5352, 0.8529, 0.5352, 0.8529, 0.5352, 0.8529, 0.5352, 0.8529, 0.5352, 0.8529, 0.5352, 0.8529, 0.5352, 0.8529, 0.5352, 0.8529, 0.5352, 0.8529, 0.5352, 0.8529, 0.5352, 0.8529, 0.5352, 0.8529, 0.5352, 0.8529, 0.5352, 0.8529, 0.5352, 0.8529, 0.5352, 0.8529, 0.5352, 0.8529, 0.5352, 0.832, 0.5391, 0.832, 0.5391, 0.832, 0.5391, 0.832, 0.5391, 0.8529, 0.5352, 0.8529, 0.5352, 0.8529, 0.5352, 0.8529, 0.5352, 0.8529, 0.5352, 0.8529, 0.5352, 0.8529, 0.5352, 0.8529, 0.5352, 0.8529, 0.5352, 0.8529, 0.5352, 0.8529, 0.5352, 0.8529, 0.5352, 0.8529, 0.5352, 0.8529, 0.5352, 0.8529, 0.5352, 0.8529, 0.5352, 0.8529, 0.5352, 0.8529, 0.5352, 0.8529, 0.5352, 0.8529, 0.5352, 0.8529, 0.5352, 0.8529, 0.5352, 0.8529, 0.5352, 0.8529, 0.5352, 0.1784, 0.5391, 0.1784, 0.5391, 0.1784, 0.5391, 0.1784, 0.5391, 0.1836, 0.5391, 0.1836, 0.5391, 0.1836, 0.5391, 0.1836, 0.5391, 0.1836, 0.5391, 0.1836, 0.5391, 0.1836, 0.5391, 0.1836, 0.5391, 0.1784, 0.5391, 0.1784, 0.5391, 0.1784, 0.5391, 0.1784, 0.5391, 0.1836, 0.5391, 0.1836, 0.5391, 0.1836, 0.5391, 0.1836, 0.5391, 0.1836, 0.5391, 0.1836, 0.5391, 0.1836, 0.5391, 0.1836, 0.5391, 0.5299, 0.5195, 0.5299, 0.5195, 0.5299, 0.5195, 0.5299, 0.5195, 0.5299, 0.5195, 0.5299, 0.5195, 0.5299, 0.5195, 0.5299, 0.5195, 0.5299, 0.5195, 0.5299, 0.5195, 0.5299, 0.5195, 0.5299, 0.5195, 0.832, 0.5391, 0.832, 0.5391, 0.832, 0.5391, 0.832, 0.5391, 0.832, 0.5391, 0.832, 0.5391, 0.832, 0.5391, 0.832, 0.5391, 0.832, 0.5391, 0.832, 0.5391, 0.832, 0.5391, 0.832, 0.5391, 0.832, 0.5391, 0.832, 0.5391, 0.832, 0.5391, 0.832, 0.5391, 0.1836, 0.5391, 0.1836, 0.5391, 0.1836, 0.5391, 0.1836, 0.5391, 0.1836, 0.5391, 0.1836, 0.5391, 0.1836, 0.5391, 0.1836, 0.5391, 0.1836, 0.5391, 0.1836, 0.5391, 0.1836, 0.5391, 0.1836, 0.5391, 0.1836, 0.5391, 0.1836, 0.5391, 0.1836, 0.5391, 0.1836, 0.5391, 0.1836, 0.5391, 0.1836, 0.5391, 0.1836, 0.5391, 0.1836, 0.5391, 0.1836, 0.5391, 0.1836, 0.5391, 0.1836, 0.5391, 0.1836, 0.5391, 0.832, 0.5391, 0.832, 0.5391, 0.832, 0.5391, 0.832, 0.5391, 0.832, 0.5391, 0.832, 0.5391, 0.832, 0.5391, 0.832, 0.5391, 0.1836, 0.5391, 0.1836, 0.5391, 0.1836, 0.5391, 0.1836, 0.5391, 0.1836, 0.5391, 0.1836, 0.5391, 0.1836, 0.5391, 0.1836, 0.5391, 0.1836, 0.5391, 0.1836, 0.5391, 0.1836, 0.5391, 0.1836, 0.5391, 0.1836, 0.5391, 0.1836, 0.5391, 0.1836, 0.5391, 0.1836, 0.5391, 0.832, 0.5391, 0.832, 0.5391, 0.832, 0.5391, 0.832, 0.5391, 0.1836, 0.5391, 0.1836, 0.5391, 0.1836, 0.5391, 0.1836, 0.5391, 0.1836, 0.5391, 0.1836, 0.5391, 0.1836, 0.5391, 0.1836, 0.5391, 0.1836, 0.5391, 0.1836, 0.5391, 0.1836, 0.5391, 0.1836, 0.5391, 0.1784, 0.5391, 0.1784, 0.5391, 0.1784, 0.5391, 0.1784, 0.5391, 0.832, 0.5391, 0.832, 0.5391, 0.832, 0.5391, 0.832, 0.5391, 0.1445, 0.5391, 0.1445, 0.5391, 0.1445, 0.5391, 0.1445, 0.5391, 0.832, 0.5391, 0.832, 0.5391, 0.832, 0.5391, 0.832, 0.5391, 0.1784, 0.5391, 0.1784, 0.5391, 0.1784, 0.5391, 0.1784, 0.5391, 0.832, 0.5391, 0.832, 0.5391, 0.832, 0.5391, 0.832, 0.5391, 0.832, 0.5391, 0.832, 0.5391, 0.832, 0.5391, 0.832, 0.5391, 0.8529, 0.5352, 0.8529, 0.5352, 0.8529, 0.5352, 0.8529, 0.5352, 0.8529, 0.5352, 0.8529, 0.5352, 0.8529, 0.5352, 0.8529, 0.5352, 0.8529, 0.5352, 0.8529, 0.5352, 0.8529, 0.5352, 0.8529, 0.5352, 0.8529, 0.5352, 0.8529, 0.5352, 0.8529, 0.5352, 0.8529, 0.5352, 0.8529, 0.5352, 0.8529, 0.5352, 0.8529, 0.5352, 0.8529, 0.5352, 0.2409, 0.3477, 0.2409, 0.3477, 0.2409, 0.3477, 0.2409, 0.3477, 0.2409, 0.3477, 0.2409, 0.3477, 0.2409, 0.3477, 0.2409, 0.3477, 0.2409, 0.3477, 0.2409, 0.3477, 0.2409, 0.3477, 0.2409, 0.3477, 0.2409, 0.3477, 0.2409, 0.3477, 0.2409, 0.3477, 0.2409, 0.3477, 0.2409, 0.3477, 0.2409, 0.3477, 0.2409, 0.3477, 0.2409, 0.3477, 0.2409, 0.3477, 0.2409, 0.3477, 0.2409, 0.3477, 0.2409, 0.3477, 0.2409, 0.3477, 0.2409, 0.3477, 0.2409, 0.3477, 0.2409, 0.3477, 0.2409, 0.3477, 0.2409, 0.3477, 0.2409, 0.3477, 0.2409, 0.3477, 0.2409, 0.3477, 0.2409, 0.3477, 0.2409, 0.3477, 0.2409, 0.3477, 0.2409, 0.3477, 0.2409, 0.3477, 0.2409, 0.3477, 0.2409, 0.3477, 0.2409, 0.3477, 0.2409, 0.3477, 0.2409, 0.3477, 0.2409, 0.3477, 0.2409, 0.3477, 0.2409, 0.3477, 0.2409, 0.3477, 0.2409, 0.3477, 0.2409, 0.3477, 0.2409, 0.3477, 0.2409, 0.3477, 0.2409, 0.3477, 0.2409, 0.3477, 0.2409, 0.3477, 0.2409, 0.3477, 0.2409, 0.3477, 0.2409, 0.3477, 0.2409, 0.3477, 0.2409, 0.3477, 0.2409, 0.3477, 0.2409, 0.3477, 0.2409, 0.3477, 0.2409, 0.3477, 0.2409, 0.3477, 0.2409, 0.3477, 0.2409, 0.3477, 0.2409, 0.3477, 0.2409, 0.3477, 0.2409, 0.3477, 0.2409, 0.3477, 0.2409, 0.3477, 0.2409, 0.3477, 0.2409, 0.3477, 0.2409, 0.3477, 0.2409, 0.3477, 0.2409, 0.3477, 0.2409, 0.3477, 0.2409, 0.3477, 0.2409, 0.3477, 0.2409, 0.3477, 0.2409, 0.3477, 0.2409, 0.3477, 0.2409, 0.3477, 0.2409, 0.3477, 0.2409, 0.3477, 0.2409, 0.3477, 0.2409, 0.3477, 0.2409, 0.3477, 0.2409, 0.3477, 0.2409, 0.3477, 0.2409, 0.3477, 0.2409, 0.3477, 0.2409, 0.3477, 0.2409, 0.3477, 0.2409, 0.3477, 0.2409, 0.3477, 0.2409, 0.3477, 0.2409, 0.3477, 0.2409, 0.3477, 0.2409, 0.3477, 0.2409, 0.3477, 0.2409, 0.3477, 0.2409, 0.3477, 0.2409, 0.3477, 0.2409, 0.3477, 0.2409, 0.3477, 0.2409, 0.3477, 0.2409, 0.3477, 0.2409, 0.3477, 0.2409, 0.3477, 0.2409, 0.3477, 0.2409, 0.3477, 0.2409, 0.3477, 0.2409, 0.3477, 0.2409, 0.3477, 0.2409, 0.3477, 0.2409, 0.3477, 0.2409, 0.3477, 0.2409, 0.3477, 0.2409, 0.3477, 0.2409, 0.3477, 0.2409, 0.3477, 0.2409, 0.3477, 0.2409, 0.3477, 0.2409, 0.3477, 0.2409, 0.3477, 0.2409, 0.3477, 0.2409, 0.3477, 0.2409, 0.3477, 0.2409, 0.3477, 0.2409, 0.3477, 0.2409, 0.3477, 0.2409, 0.3477, 0.2409, 0.3477, 0.2409, 0.3477, 0.2409, 0.3477, 0.2409, 0.3477, 0.2409, 0.3477, 0.2409, 0.3477, 0.2409, 0.3477, 0.2409, 0.3477, 0.2409, 0.3477, 0.2409, 0.3477, 0.2409, 0.3477, 0.2409, 0.3477, 0.2409, 0.3477, 0.2409, 0.3477, 0.2409, 0.3477, 0.2409, 0.3477, 0.2409, 0.3477, 0.2409, 0.3477, 0.2409, 0.3477, 0.2409, 0.3477, 0.2409, 0.3477, 0.2409, 0.3477, 0.2409, 0.3477, 0.2409, 0.3477, 0.2409, 0.3477, 0.2409, 0.3477, 0.2409, 0.3477, 0.2409, 0.3477, 0.2409, 0.3477, 0.2409, 0.3477, 0.2409, 0.3477, 0.2409, 0.3477, 0.2409, 0.3477, 0.2409, 0.3477, 0.2409, 0.3477, 0.2409, 0.3477, 0.2409, 0.3477, 0.2409, 0.3477, 0.2409, 0.3477, 0.2409, 0.3477, 0.2409, 0.3477, 0.2409, 0.3477, 0.2409, 0.3477, 0.2409, 0.3477, 0.2409, 0.3477, 0.2409, 0.3477, 0.2409, 0.3477, 0.2409, 0.3477, 0.2409, 0.3477, 0.2409, 0.3477, 0.2409, 0.3477, 0.2409, 0.3477, 0.2409, 0.3477, 0.2409, 0.3477, 0.2409, 0.3477, 0.2409, 0.3477, 0.2409, 0.3477, 0.2409, 0.3477, 0.2409, 0.3477, 0.2409, 0.3477, 0.2409, 0.3477, 0.2409, 0.3477, 0.2409, 0.3477, 0.2409, 0.3477, 0.2409, 0.3477, 0.2409, 0.3477, 0.2409, 0.3477, 0.2409, 0.3477, 0.2409, 0.3477, 0.2409, 0.3477, 0.2409, 0.3477, 0.2409, 0.3477, 0.2409, 0.3477, 0.2409, 0.3477, 0.2409, 0.3477, 0.2409, 0.3477, 0.2409, 0.3477, 0.2409, 0.3477, 0.2409, 0.3477, 0.2409, 0.3477, 0.2409, 0.3477, 0.2409, 0.3477, 0.2409, 0.3477, 0.2409, 0.3477, 0.2409, 0.3477, 0.2409, 0.3477, 0.2409, 0.3477, 0.2409, 0.3477, 0.2409, 0.3477, 0.2409, 0.3477, 0.2409, 0.3477, 0.2409, 0.3477, 0.2409, 0.3477, 0.2409, 0.3477, 0.2409, 0.3477, 0.2409, 0.3477, 0.2409, 0.3477, 0.2409, 0.3477, 0.2409, 0.3477, 0.2409, 0.3477, 0.2409, 0.3477, 0.2409, 0.3477, 0.2409, 0.3477, 0.2409, 0.3477, 0.2409, 0.3477, 0.2409, 0.3477, 0.2409, 0.3477])
me_cube.materials.append(mat_material)
me_cube.use_remesh_preserve_volume = False
me_cube.use_remesh_preserve_attributes = False
me_cube.use_mirror_vertex_groups = False
me_cube.update()

# ---- objects
ob_cube = bpy.data.objects.new('Cube', me_cube)
ob_light = bpy.data.objects.new('Light', light_light)
ob_camera = bpy.data.objects.new('Camera', cam_camera)

# ---- transforms, parenting, visibility, modifiers, constraints
ob_cube.location = (0.0, 0.0, 0.0)
ob_cube.scale = (1.0, 0.2949, 0.9951)
ob_cube.lock_rotations_4d = False
ob_cube.empty_display_type = 'ARROWS'
ob_cube.lineart.crease_threshold = 0.0
ob_light.location = (4.076, 1.005, 5.904)
ob_light.rotation_euler = (0.6503, 0.05522, 1.866)
ob_light.lock_rotations_4d = False
ob_light.empty_display_type = 'ARROWS'
ob_light.color = (0.0, 0.0, 0.0, 0.0)
ob_light.lineart.crease_threshold = 0.0
ob_camera.location = (7.359, -6.926, 4.958)
ob_camera.rotation_euler = (1.109, 0.0, 0.8149)
ob_camera.lock_rotations_4d = False
ob_camera.empty_display_type = 'ARROWS'
ob_camera.color = (0.0, 0.0, 0.0, 0.0)
ob_camera.display_type = 'WIRE'
ob_camera.lineart.crease_threshold = 0.0

# ---- collection membership
col_collection.objects.link(ob_cube)
col_collection.objects.link(ob_light)
col_collection.objects.link(ob_camera)

# ---- scene / render settings (as saved in the file)
scene.camera = ob_camera
scene.frame_start = 1; scene.frame_end = 250; scene.frame_set(1)
scene.render.engine = 'BLENDER_EEVEE_NEXT'
scene.cycles.use_denoising = False
scene.cycles.samples = 128
scene.cycles.sampling_pattern = 'TABULATED_SOBOL'
scene.cycles.use_adaptive_sampling = False
scene.cycles.use_light_tree = False
scene.view_settings.view_transform = 'Filmic'
bpy.context.view_layer.update()
